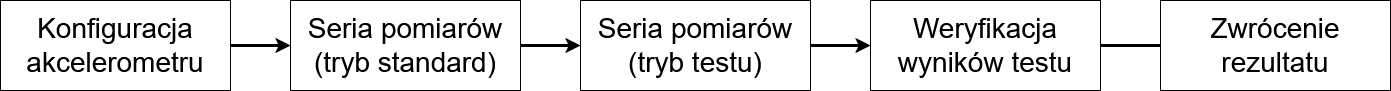

The diagram above was exported from draw.io. Its source (the exported page's mxGraphModel, read from the mxfile embedded in the PNG):
<mxGraphModel dx="1687" dy="911" grid="1" gridSize="10" guides="1" tooltips="1" connect="1" arrows="1" fold="1" page="1" pageScale="1" pageWidth="827" pageHeight="1169" math="0" shadow="0">
  <root>
    <mxCell id="0" />
    <mxCell id="1" parent="0" />
    <mxCell id="S59HLHTm6wvsTVV973nh-3" style="edgeStyle=orthogonalEdgeStyle;rounded=0;orthogonalLoop=1;jettySize=auto;html=1;exitX=1;exitY=0.5;exitDx=0;exitDy=0;entryX=0;entryY=0.5;entryDx=0;entryDy=0;strokeWidth=3;" edge="1" parent="1" source="S59HLHTm6wvsTVV973nh-1" target="S59HLHTm6wvsTVV973nh-2">
      <mxGeometry relative="1" as="geometry" />
    </mxCell>
    <mxCell id="S59HLHTm6wvsTVV973nh-1" value="&lt;div&gt;&lt;font style=&quot;font-size: 28px;&quot;&gt;Konfiguracja&lt;/font&gt;&lt;/div&gt;&lt;div&gt;&lt;font style=&quot;font-size: 28px;&quot;&gt;akcelerometru&lt;br&gt;&lt;/font&gt;&lt;/div&gt;" style="rounded=0;whiteSpace=wrap;html=1;" vertex="1" parent="1">
      <mxGeometry x="30" y="280" width="230" height="90" as="geometry" />
    </mxCell>
    <mxCell id="S59HLHTm6wvsTVV973nh-6" style="edgeStyle=orthogonalEdgeStyle;rounded=0;orthogonalLoop=1;jettySize=auto;html=1;exitX=1;exitY=0.5;exitDx=0;exitDy=0;entryX=0;entryY=0.5;entryDx=0;entryDy=0;strokeWidth=3;" edge="1" parent="1" source="S59HLHTm6wvsTVV973nh-2" target="S59HLHTm6wvsTVV973nh-4">
      <mxGeometry relative="1" as="geometry" />
    </mxCell>
    <mxCell id="S59HLHTm6wvsTVV973nh-2" value="&lt;div&gt;&lt;font style=&quot;font-size: 28px;&quot;&gt;Seria pomiarów&lt;/font&gt;&lt;/div&gt;&lt;div&gt;&lt;font style=&quot;font-size: 28px;&quot;&gt;(tryb standard)&lt;br&gt;&lt;/font&gt;&lt;/div&gt;" style="rounded=0;whiteSpace=wrap;html=1;" vertex="1" parent="1">
      <mxGeometry x="320" y="280" width="230" height="90" as="geometry" />
    </mxCell>
    <mxCell id="S59HLHTm6wvsTVV973nh-7" style="edgeStyle=orthogonalEdgeStyle;rounded=0;orthogonalLoop=1;jettySize=auto;html=1;exitX=1;exitY=0.5;exitDx=0;exitDy=0;entryX=0;entryY=0.5;entryDx=0;entryDy=0;strokeWidth=3;" edge="1" parent="1" source="S59HLHTm6wvsTVV973nh-4" target="S59HLHTm6wvsTVV973nh-5">
      <mxGeometry relative="1" as="geometry" />
    </mxCell>
    <mxCell id="S59HLHTm6wvsTVV973nh-4" value="&lt;div&gt;&lt;font style=&quot;font-size: 28px;&quot;&gt;Seria pomiarów&lt;/font&gt;&lt;/div&gt;&lt;div&gt;&lt;font style=&quot;font-size: 28px;&quot;&gt;(tryb testu)&lt;br&gt;&lt;/font&gt;&lt;/div&gt;" style="rounded=0;whiteSpace=wrap;html=1;" vertex="1" parent="1">
      <mxGeometry x="610" y="280" width="230" height="90" as="geometry" />
    </mxCell>
    <mxCell id="S59HLHTm6wvsTVV973nh-13" style="edgeStyle=orthogonalEdgeStyle;rounded=0;orthogonalLoop=1;jettySize=auto;html=1;exitX=1;exitY=0.5;exitDx=0;exitDy=0;entryX=0;entryY=0.5;entryDx=0;entryDy=0;strokeWidth=3;" edge="1" parent="1" source="S59HLHTm6wvsTVV973nh-5" target="S59HLHTm6wvsTVV973nh-10">
      <mxGeometry relative="1" as="geometry">
        <Array as="points">
          <mxPoint x="1200" y="325" />
          <mxPoint x="1200" y="325" />
        </Array>
      </mxGeometry>
    </mxCell>
    <mxCell id="S59HLHTm6wvsTVV973nh-5" value="&lt;font style=&quot;font-size: 28px;&quot;&gt;Weryfikacja&lt;br&gt;wyników testu&lt;/font&gt;" style="rounded=0;whiteSpace=wrap;html=1;" vertex="1" parent="1">
      <mxGeometry x="900" y="280" width="230" height="90" as="geometry" />
    </mxCell>
    <mxCell id="S59HLHTm6wvsTVV973nh-10" value="&lt;font style=&quot;font-size: 28px;&quot;&gt;Zwrócenie rezultatu&lt;/font&gt;" style="rounded=0;whiteSpace=wrap;html=1;" vertex="1" parent="1">
      <mxGeometry x="1190" y="280" width="230" height="90" as="geometry" />
    </mxCell>
  </root>
</mxGraphModel>